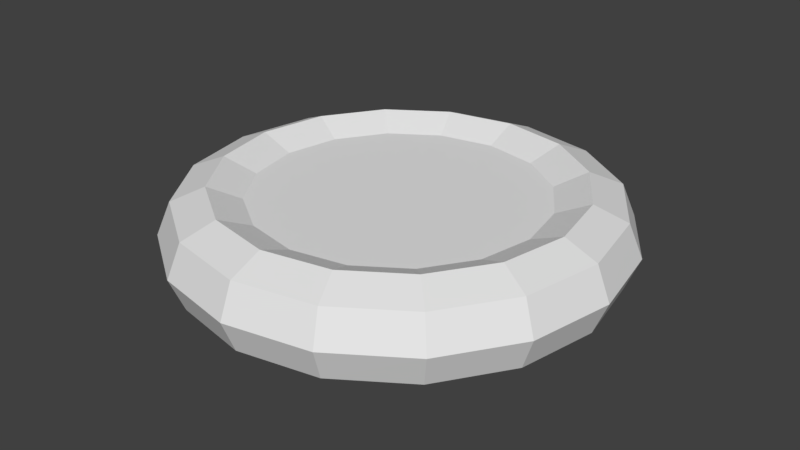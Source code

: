 # Source: tire.blend  (saved by Blender 2.79.0; exported with 4.5.12 LTS)
import bpy
from mathutils import Matrix  # noqa: F401  (used for matrix-valued properties, if any)

bpy.ops.wm.read_factory_settings(use_empty=True)
scene = bpy.context.scene
scene.name = 'Scene'

# ---- collections
col_collection_1 = bpy.data.collections.new('Collection 1'); scene.collection.children.link(col_collection_1)

# ---- world
world_world = bpy.data.worlds.new('World'); scene.world = world_world
world_world.color = (0.05088, 0.05088, 0.05088)
world_world.use_sun_shadow = False
world_world.sun_shadow_jitter_overblur = 0.0
world_world.cycles.sampling_method = 'MANUAL'

# ---- meshes
me_torus_002 = bpy.data.meshes.new('Torus.002')
me_torus_002.from_pydata([(0.3951, -2.372e-07, 4.88e-10), (0.3708, -2.372e-07, 0.0587), (0.3121, -2.372e-07, 0.08301), (0.2534, -2.372e-07, 0.0587), (0.2534, -2.372e-07, -0.0587), (0.3121, -2.372e-07, -0.08301), (0.3708, -2.372e-07, -0.0587), (0.365, 0.1512, 4.88e-10), (0.3426, 0.1419, 0.0587), (0.2884, 0.1194, 0.08301), (0.2341, 0.09698, 0.0587), (0.2341, 0.09698, -0.0587), (0.2884, 0.1194, -0.08301), (0.3426, 0.1419, -0.0587), (0.2794, 0.2794, 4.88e-10), (0.2622, 0.2622, 0.0587), (0.2207, 0.2207, 0.08301), (0.1792, 0.1792, 0.0587), (0.1792, 0.1792, -0.0587), (0.2207, 0.2207, -0.08301), (0.2622, 0.2622, -0.0587), (0.1512, 0.365, 4.88e-10), (0.1419, 0.3426, 0.0587), (0.1194, 0.2884, 0.08301), (0.09698, 0.2341, 0.0587), (0.09698, 0.2341, -0.0587), (0.1194, 0.2884, -0.08301), (0.1419, 0.3426, -0.0587), (-1.693e-07, 0.3951, 4.88e-10), (-1.711e-07, 0.3708, 0.0587), (-1.755e-07, 0.3121, 0.08301), (-1.8e-07, 0.2534, 0.0587), (-1.8e-07, 0.2534, -0.0587), (-1.755e-07, 0.3121, -0.08301), (-1.711e-07, 0.3708, -0.0587), (-0.1512, 0.365, 4.88e-10), (-0.1419, 0.3426, 0.0587), (-0.1194, 0.2884, 0.08301), (-0.09698, 0.2341, 0.0587), (-0.09698, 0.2341, -0.0587), (-0.1194, 0.2884, -0.08301), (-0.1419, 0.3426, -0.0587), (-0.2794, 0.2794, 4.88e-10), (-0.2622, 0.2622, 0.0587), (-0.2207, 0.2207, 0.08301), (-0.1792, 0.1792, 0.0587), (-0.1792, 0.1792, -0.0587), (-0.2207, 0.2207, -0.08301), (-0.2622, 0.2622, -0.0587), (-0.365, 0.1512, 4.88e-10), (-0.3426, 0.1419, 0.0587), (-0.2884, 0.1194, 0.08301), (-0.2341, 0.09698, 0.0587), (-0.2341, 0.09698, -0.0587), (-0.2884, 0.1194, -0.08301), (-0.3426, 0.1419, -0.0587), (-0.3951, -2.026e-07, 4.88e-10), (-0.3708, -2.048e-07, 0.0587), (-0.3121, -2.099e-07, 0.08301), (-0.2534, -2.15e-07, 0.0587), (-0.2534, -2.15e-07, -0.0587), (-0.3121, -2.099e-07, -0.08301), (-0.3708, -2.048e-07, -0.0587), (-0.365, -0.1512, 4.88e-10), (-0.3426, -0.1419, 0.0587), (-0.2884, -0.1194, 0.08301), (-0.2341, -0.09698, 0.0587), (-0.2341, -0.09698, -0.0587), (-0.2884, -0.1194, -0.08301), (-0.3426, -0.1419, -0.0587), (-0.2794, -0.2794, 4.88e-10), (-0.2622, -0.2622, 0.0587), (-0.2207, -0.2207, 0.08301), (-0.1792, -0.1792, 0.0587), (-0.1792, -0.1792, -0.0587), (-0.2207, -0.2207, -0.08301), (-0.2622, -0.2622, -0.0587), (-0.1512, -0.365, 4.88e-10), (-0.1419, -0.3426, 0.0587), (-0.1194, -0.2884, 0.08301), (-0.09698, -0.2341, 0.0587), (-0.09698, -0.2341, -0.0587), (-0.1194, -0.2884, -0.08301), (-0.1419, -0.3426, -0.0587), (-1.693e-07, -0.3951, 4.88e-10), (-1.711e-07, -0.3708, 0.0587), (-1.755e-07, -0.3121, 0.08301), (-1.8e-07, -0.2534, 0.0587), (-1.8e-07, -0.2534, -0.0587), (-1.755e-07, -0.3121, -0.08301), (-1.711e-07, -0.3708, -0.0587), (0.1512, -0.365, 4.88e-10), (0.1419, -0.3426, 0.0587), (0.1194, -0.2884, 0.08301), (0.09698, -0.2341, 0.0587), (0.09698, -0.2341, -0.0587), (0.1194, -0.2884, -0.08301), (0.1419, -0.3426, -0.0587), (0.2794, -0.2794, 4.88e-10), (0.2622, -0.2622, 0.0587), (0.2207, -0.2207, 0.08301), (0.1792, -0.1792, 0.0587), (0.1792, -0.1792, -0.0587), (0.2207, -0.2207, -0.08301), (0.2622, -0.2622, -0.0587), (0.365, -0.1512, 4.88e-10), (0.3426, -0.1419, 0.0587), (0.2884, -0.1194, 0.08301), (0.2341, -0.09698, 0.0587), (0.2341, -0.09698, -0.0587), (0.2884, -0.1194, -0.08301), (0.3426, -0.1419, -0.0587)], [], [(0, 7, 8, 1), (1, 8, 9, 2), (2, 9, 10, 3), (4, 11, 12, 5), (5, 12, 13, 6), (6, 13, 7, 0), (7, 14, 15, 8), (8, 15, 16, 9), (9, 16, 17, 10), (11, 18, 19, 12), (12, 19, 20, 13), (13, 20, 14, 7), (14, 21, 22, 15), (15, 22, 23, 16), (16, 23, 24, 17), (18, 25, 26, 19), (19, 26, 27, 20), (20, 27, 21, 14), (21, 28, 29, 22), (22, 29, 30, 23), (23, 30, 31, 24), (25, 32, 33, 26), (26, 33, 34, 27), (27, 34, 28, 21), (28, 35, 36, 29), (29, 36, 37, 30), (30, 37, 38, 31), (32, 39, 40, 33), (33, 40, 41, 34), (34, 41, 35, 28), (35, 42, 43, 36), (36, 43, 44, 37), (37, 44, 45, 38), (39, 46, 47, 40), (40, 47, 48, 41), (41, 48, 42, 35), (42, 49, 50, 43), (43, 50, 51, 44), (44, 51, 52, 45), (46, 53, 54, 47), (47, 54, 55, 48), (48, 55, 49, 42), (49, 56, 57, 50), (50, 57, 58, 51), (51, 58, 59, 52), (53, 60, 61, 54), (54, 61, 62, 55), (55, 62, 56, 49), (56, 63, 64, 57), (57, 64, 65, 58), (58, 65, 66, 59), (60, 67, 68, 61), (61, 68, 69, 62), (62, 69, 63, 56), (63, 70, 71, 64), (64, 71, 72, 65), (65, 72, 73, 66), (67, 74, 75, 68), (68, 75, 76, 69), (69, 76, 70, 63), (70, 77, 78, 71), (71, 78, 79, 72), (72, 79, 80, 73), (74, 81, 82, 75), (75, 82, 83, 76), (76, 83, 77, 70), (77, 84, 85, 78), (78, 85, 86, 79), (79, 86, 87, 80), (81, 88, 89, 82), (82, 89, 90, 83), (83, 90, 84, 77), (84, 91, 92, 85), (85, 92, 93, 86), (86, 93, 94, 87), (88, 95, 96, 89), (89, 96, 97, 90), (90, 97, 91, 84), (91, 98, 99, 92), (92, 99, 100, 93), (93, 100, 101, 94), (95, 102, 103, 96), (96, 103, 104, 97), (97, 104, 98, 91), (98, 105, 106, 99), (99, 106, 107, 100), (100, 107, 108, 101), (102, 109, 110, 103), (103, 110, 111, 104), (104, 111, 105, 98), (105, 0, 1, 106), (106, 1, 2, 107), (107, 2, 3, 108), (109, 4, 5, 110), (110, 5, 6, 111), (111, 6, 0, 105), (81, 74, 67, 60, 53, 46, 39, 32, 25, 18, 11, 4, 109, 102, 95, 88), (10, 17, 24, 31, 38, 45, 52, 59, 66, 73, 80, 87, 94, 101, 108, 3)])
_uv = me_torus_002.uv_layers.new(name='UVMap')
_uv.uv.foreach_set('vector', [0.9484, 0.5122, 0.9235, 0.6888, 0.8964, 0.6776, 0.9204, 0.5122, 0.9204, 0.5122, 0.8964, 0.6776, 0.8311, 0.6505, 0.8528, 0.5122, 0.8528, 0.5122, 0.8311, 0.6505, 0.7627, 0.6218, 0.7818, 0.5132, 0.7818, 0.5132, 0.7627, 0.6218, 0.8311, 0.6505, 0.8528, 0.5122, 0.8528, 0.5122, 0.8311, 0.6505, 0.8964, 0.6776, 0.9204, 0.5122, 0.9204, 0.5122, 0.8964, 0.6776, 0.9235, 0.6888, 0.9484, 0.5122, 0.9235, 0.6888, 0.8275, 0.837, 0.8066, 0.8161, 0.8964, 0.6776, 0.8964, 0.6776, 0.8066, 0.8161, 0.7563, 0.7658, 0.8311, 0.6505, 0.8311, 0.6505, 0.7563, 0.7658, 0.7045, 0.7114, 0.7627, 0.6218, 0.7627, 0.6218, 0.7045, 0.7114, 0.7563, 0.7658, 0.8311, 0.6505, 0.8311, 0.6505, 0.7563, 0.7658, 0.8066, 0.8161, 0.8964, 0.6776, 0.8964, 0.6776, 0.8066, 0.8161, 0.8275, 0.837, 0.9235, 0.6888, 0.8275, 0.837, 0.6811, 0.9391, 0.6696, 0.9114, 0.8066, 0.8161, 0.8066, 0.8161, 0.6696, 0.9114, 0.6419, 0.8445, 0.7563, 0.7658, 0.7563, 0.7658, 0.6419, 0.8445, 0.6151, 0.7717, 0.7045, 0.7114, 0.7045, 0.7114, 0.6151, 0.7717, 0.6419, 0.8445, 0.7563, 0.7658, 0.7563, 0.7658, 0.6419, 0.8445, 0.6696, 0.9114, 0.8066, 0.8161, 0.8066, 0.8161, 0.6696, 0.9114, 0.6811, 0.9391, 0.8275, 0.837, 0.6811, 0.9391, 0.5037, 0.9744, 0.5037, 0.945, 0.6696, 0.9114, 0.6696, 0.9114, 0.5037, 0.945, 0.5037, 0.8741, 0.6419, 0.8445, 0.6419, 0.8445, 0.5037, 0.8741, 0.5074, 0.7969, 0.6151, 0.7717, 0.6151, 0.7717, 0.5074, 0.7969, 0.5037, 0.8741, 0.6419, 0.8445, 0.6419, 0.8445, 0.5037, 0.8741, 0.5037, 0.945, 0.6696, 0.9114, 0.6696, 0.9114, 0.5037, 0.945, 0.5037, 0.9744, 0.6811, 0.9391, 0.5037, 0.9744, 0.3274, 0.9356, 0.3386, 0.9087, 0.5037, 0.945, 0.5037, 0.945, 0.3386, 0.9087, 0.3655, 0.8436, 0.5037, 0.8741, 0.5037, 0.8741, 0.3655, 0.8436, 0.3925, 0.7785, 0.5074, 0.7969, 0.5074, 0.7969, 0.3925, 0.7785, 0.3655, 0.8436, 0.5037, 0.8741, 0.5037, 0.8741, 0.3655, 0.8436, 0.3386, 0.9087, 0.5037, 0.945, 0.5037, 0.945, 0.3386, 0.9087, 0.3274, 0.9356, 0.5037, 0.9744, 0.3274, 0.9356, 0.1808, 0.8362, 0.2017, 0.8152, 0.3386, 0.9087, 0.3386, 0.9087, 0.2017, 0.8152, 0.2524, 0.7646, 0.3655, 0.8436, 0.3655, 0.8436, 0.2524, 0.7646, 0.3031, 0.7139, 0.3925, 0.7785, 0.3925, 0.7785, 0.3031, 0.7139, 0.2524, 0.7646, 0.3655, 0.8436, 0.3655, 0.8436, 0.2524, 0.7646, 0.2017, 0.8152, 0.3386, 0.9087, 0.3386, 0.9087, 0.2017, 0.8152, 0.1808, 0.8362, 0.3274, 0.9356, 0.1808, 0.8362, 0.0864, 0.6855, 0.1134, 0.6743, 0.2017, 0.8152, 0.2017, 0.8152, 0.1134, 0.6743, 0.1786, 0.6473, 0.2524, 0.7646, 0.2524, 0.7646, 0.1786, 0.6473, 0.2438, 0.6203, 0.3031, 0.7139, 0.3031, 0.7139, 0.2438, 0.6203, 0.1786, 0.6473, 0.2524, 0.7646, 0.2524, 0.7646, 0.1786, 0.6473, 0.1134, 0.6743, 0.2017, 0.8152, 0.2017, 0.8152, 0.1134, 0.6743, 0.0864, 0.6855, 0.1808, 0.8362, 0.0864, 0.6855, 0.05055, 0.5122, 0.0808, 0.5122, 0.1134, 0.6743, 0.1134, 0.6743, 0.0808, 0.5122, 0.1538, 0.5122, 0.1786, 0.6473, 0.1786, 0.6473, 0.1538, 0.5122, 0.2269, 0.5122, 0.2438, 0.6203, 0.2438, 0.6203, 0.2269, 0.5122, 0.1538, 0.5122, 0.1786, 0.6473, 0.1786, 0.6473, 0.1538, 0.5122, 0.0808, 0.5122, 0.1134, 0.6743, 0.1134, 0.6743, 0.0808, 0.5122, 0.05055, 0.5122, 0.0864, 0.6855, 0.05055, 0.5122, 0.0805, 0.3388, 0.1085, 0.3504, 0.0808, 0.5122, 0.0808, 0.5122, 0.1085, 0.3504, 0.176, 0.3784, 0.1538, 0.5122, 0.1538, 0.5122, 0.176, 0.3784, 0.2436, 0.4064, 0.2269, 0.5122, 0.2269, 0.5122, 0.2436, 0.4064, 0.176, 0.3784, 0.1538, 0.5122, 0.1538, 0.5122, 0.176, 0.3784, 0.1085, 0.3504, 0.0808, 0.5122, 0.0808, 0.5122, 0.1085, 0.3504, 0.0805, 0.3388, 0.05055, 0.5122, 0.0805, 0.3388, 0.1735, 0.1829, 0.1959, 0.2053, 0.1085, 0.3504, 0.1085, 0.3504, 0.1959, 0.2053, 0.2501, 0.2595, 0.176, 0.3784, 0.176, 0.3784, 0.2501, 0.2595, 0.3043, 0.3137, 0.2436, 0.4064, 0.2436, 0.4064, 0.3043, 0.3137, 0.2501, 0.2595, 0.176, 0.3784, 0.176, 0.3784, 0.2501, 0.2595, 0.1959, 0.2053, 0.1085, 0.3504, 0.1085, 0.3504, 0.1959, 0.2053, 0.1735, 0.1829, 0.0805, 0.3388, 0.1735, 0.1829, 0.3212, 0.07125, 0.3338, 0.1017, 0.1959, 0.2053, 0.1959, 0.2053, 0.3338, 0.1017, 0.3642, 0.1751, 0.2501, 0.2595, 0.2501, 0.2595, 0.3642, 0.1751, 0.3946, 0.2486, 0.3043, 0.3137, 0.3043, 0.3137, 0.3946, 0.2486, 0.3642, 0.1751, 0.2501, 0.2595, 0.2501, 0.2595, 0.3642, 0.1751, 0.3338, 0.1017, 0.1959, 0.2053, 0.1959, 0.2053, 0.3338, 0.1017, 0.3212, 0.07125, 0.1735, 0.1829, 0.3212, 0.07125, 0.5028, 0.03304, 0.5028, 0.06646, 0.3338, 0.1017, 0.3338, 0.1017, 0.5028, 0.06646, 0.5028, 0.1472, 0.3642, 0.1751, 0.3642, 0.1751, 0.5028, 0.1472, 0.5028, 0.2278, 0.3946, 0.2486, 0.3946, 0.2486, 0.5028, 0.2278, 0.5028, 0.1472, 0.3642, 0.1751, 0.3642, 0.1751, 0.5028, 0.1472, 0.5028, 0.06646, 0.3338, 0.1017, 0.3338, 0.1017, 0.5028, 0.06646, 0.5028, 0.03304, 0.3212, 0.07125, 0.5028, 0.03304, 0.6852, 0.07421, 0.673, 0.1036, 0.5028, 0.06646, 0.5028, 0.06646, 0.673, 0.1036, 0.6436, 0.1746, 0.5028, 0.1472, 0.5028, 0.1472, 0.6436, 0.1746, 0.6142, 0.2456, 0.5028, 0.2278, 0.5028, 0.2278, 0.6142, 0.2456, 0.6436, 0.1746, 0.5028, 0.1472, 0.5028, 0.1472, 0.6436, 0.1746, 0.673, 0.1036, 0.5028, 0.06646, 0.5028, 0.06646, 0.673, 0.1036, 0.6852, 0.07421, 0.5028, 0.03304, 0.6852, 0.07421, 0.8326, 0.1831, 0.8111, 0.2047, 0.673, 0.1036, 0.673, 0.1036, 0.8111, 0.2047, 0.7591, 0.2567, 0.6436, 0.1746, 0.6436, 0.1746, 0.7591, 0.2567, 0.7055, 0.3152, 0.6142, 0.2456, 0.6142, 0.2456, 0.7055, 0.3152, 0.7591, 0.2567, 0.6436, 0.1746, 0.6436, 0.1746, 0.7591, 0.2567, 0.8111, 0.2047, 0.673, 0.1036, 0.673, 0.1036, 0.8111, 0.2047, 0.8326, 0.1831, 0.6852, 0.07421, 0.8326, 0.1831, 0.9231, 0.3383, 0.8965, 0.3493, 0.8111, 0.2047, 0.8111, 0.2047, 0.8965, 0.3493, 0.8323, 0.3759, 0.7591, 0.2567, 0.7591, 0.2567, 0.8323, 0.3759, 0.7651, 0.4063, 0.7055, 0.3152, 0.7055, 0.3152, 0.7651, 0.4063, 0.8323, 0.3759, 0.7591, 0.2567, 0.7591, 0.2567, 0.8323, 0.3759, 0.8965, 0.3493, 0.8111, 0.2047, 0.8111, 0.2047, 0.8965, 0.3493, 0.9231, 0.3383, 0.8326, 0.1831, 0.9231, 0.3383, 0.9484, 0.5122, 0.9204, 0.5122, 0.8965, 0.3493, 0.8965, 0.3493, 0.9204, 0.5122, 0.8528, 0.5122, 0.8323, 0.3759, 0.8323, 0.3759, 0.8528, 0.5122, 0.7818, 0.5132, 0.7651, 0.4063, 0.7651, 0.4063, 0.7818, 0.5132, 0.8528, 0.5122, 0.8323, 0.3759, 0.8323, 0.3759, 0.8528, 0.5122, 0.9204, 0.5122, 0.8965, 0.3493, 0.8965, 0.3493, 0.9204, 0.5122, 0.9484, 0.5122, 0.9231, 0.3383, 0.3946, 0.2486, 0.3043, 0.3137, 0.2436, 0.4064, 0.2269, 0.5122, 0.2438, 0.6203, 0.3031, 0.7139, 0.3925, 0.7785, 0.5074, 0.7969, 0.6151, 0.7717, 0.7045, 0.7114, 0.7627, 0.6218, 0.7818, 0.5132, 0.7651, 0.4063, 0.7055, 0.3152, 0.6142, 0.2456, 0.5028, 0.2278, 0.7627, 0.6218, 0.7045, 0.7114, 0.6151, 0.7717, 0.5074, 0.7969, 0.3925, 0.7785, 0.3031, 0.7139, 0.2438, 0.6203, 0.2269, 0.5122, 0.2436, 0.4064, 0.3043, 0.3137, 0.3946, 0.2486, 0.5028, 0.2278, 0.6142, 0.2456, 0.7055, 0.3152, 0.7651, 0.4063, 0.7818, 0.5132])
me_torus_002.use_remesh_preserve_volume = False
me_torus_002.use_remesh_preserve_attributes = False
me_torus_002.use_mirror_vertex_groups = False
me_torus_002.update()

# ---- objects
ob_torus_002 = bpy.data.objects.new('Torus.002', me_torus_002)

# ---- transforms, parenting, visibility, modifiers, constraints
ob_torus_002.location = (0.1494, 4.908, 3.708)
ob_torus_002.lineart.crease_threshold = 0.0

# ---- collection membership
col_collection_1.objects.link(ob_torus_002)

# ---- scene / render settings (as saved in the file)
scene.frame_start = 1; scene.frame_end = 250; scene.frame_set(1)
scene.render.engine = 'BLENDER_EEVEE_NEXT'
scene.render.resolution_percentage = 50
scene.render.dither_intensity = 0.0
scene.cycles.use_denoising = False
scene.cycles.samples = 128
scene.cycles.sampling_pattern = 'TABULATED_SOBOL'
scene.cycles.use_adaptive_sampling = False
scene.cycles.use_light_tree = False
scene.cycles.blur_glossy = 0.0
scene.cycles.sample_clamp_indirect = 0.0
scene.view_settings.view_transform = 'Standard'
bpy.context.view_layer.update()

# ---- added for rendering (the .blend has no active camera and no usable light): camera, sun
cam_auto = bpy.data.cameras.new('AutoCamera')
cam_auto.lens = 50.0
cam_auto.sensor_width = 36.0
cam_auto.clip_end = 1000.0
ob_auto_camera = bpy.data.objects.new('AutoCamera', cam_auto)
scene.collection.objects.link(ob_auto_camera)
ob_auto_camera.location = (1.19478, 3.65372, 4.54388)
ob_auto_camera.rotation_euler = (1.09748, -7.21219e-08, 0.694738)
scene.camera = ob_auto_camera
light_auto_sun = bpy.data.lights.new('AutoSun', 'SUN')
light_auto_sun.energy = 3.0
light_auto_sun.angle = 0.0523599
ob_auto_sun = bpy.data.objects.new('AutoSun', light_auto_sun)
scene.collection.objects.link(ob_auto_sun)
ob_auto_sun.rotation_euler = (0.872665, 0.174533, 0.523599)
bpy.context.view_layer.update()
